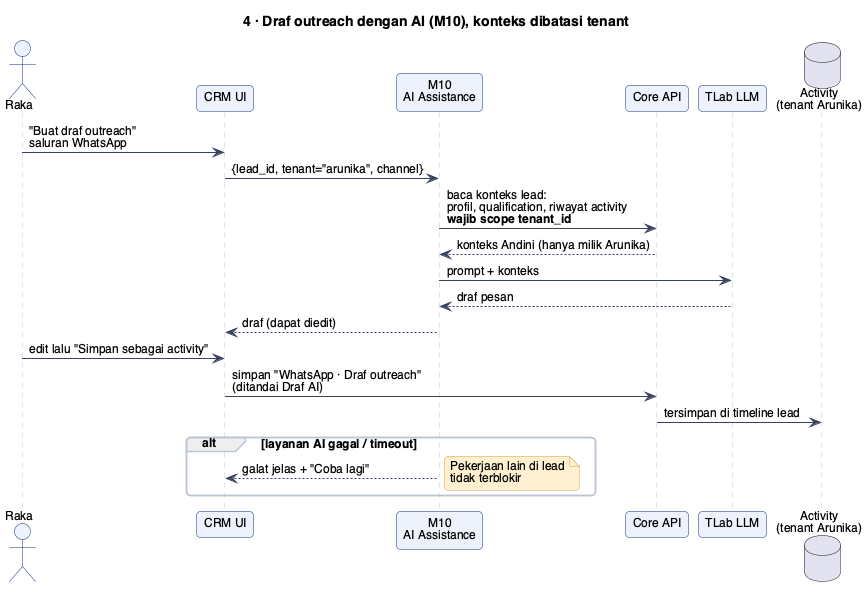

The diagram above was rendered by PlantUML. Its source (embedded in the PNG):
@startuml
!include style.iuml
title 4 · Draf outreach dengan AI (M10), konteks dibatasi tenant
actor "Raka" as RK
participant "CRM UI" as UI
participant "M10\nAI Assistance" as AI
participant "Core API" as API
participant "TLab LLM" as LLM
database "Activity\n(tenant Arunika)" as ACT

RK -> UI : "Buat draf outreach"\nsaluran WhatsApp
UI -> AI : {lead_id, tenant="arunika", channel}
AI -> API : baca konteks lead:\nprofil, qualification, riwayat activity\n**wajib scope tenant_id**
API --> AI : konteks Andini (hanya milik Arunika)
AI -> LLM : prompt + konteks
LLM --> AI : draf pesan
AI --> UI : draf (dapat diedit)
RK -> UI : edit lalu "Simpan sebagai activity"
UI -> API : simpan "WhatsApp · Draf outreach"\n(ditandai Draf AI)
API -> ACT : tersimpan di timeline lead

alt layanan AI gagal / timeout
  AI --> UI : galat jelas + "Coba lagi"
  note right : Pekerjaan lain di lead\ntidak terblokir
end
@enduml